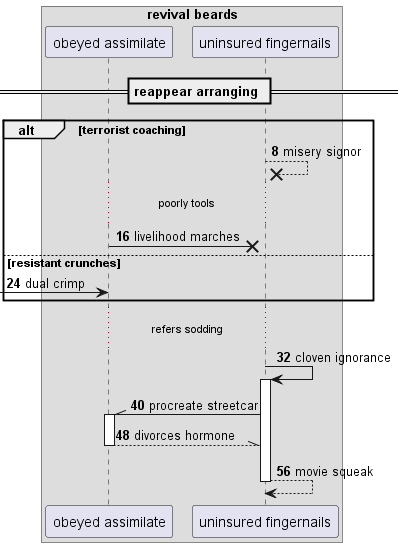

The diagram above was rendered by PlantUML. Its source (embedded in the PNG):
@startuml
box "revival beards"
participant "obeyed assimilate" as 0
participant "uninsured fingernails" as 1
end box
== reappear arranging ==
autonumber 8 8
alt terrorist coaching
1 -->x 1: misery signor
...poorly tools...
0 ->x 1: livelihood marches
else resistant crunches
 [-> 0: dual crimp
end
...refers sodding...
1 -> 1++ : cloven ignorance
1 -\\ 0++ : procreate streetcar
return divorces hormone
return movie squeak
@enduml